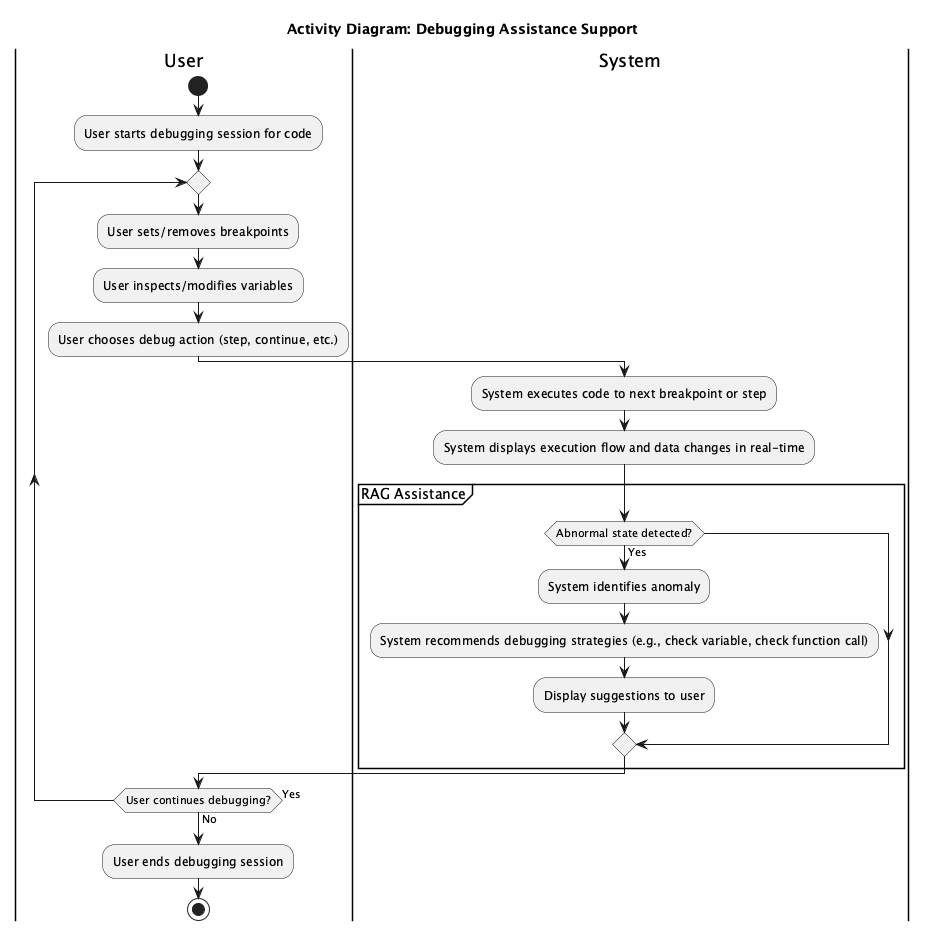

The diagram above was rendered by PlantUML. Its source (embedded in the PNG):
@startuml
title Activity Diagram: Debugging Assistance Support

|User|
start
:User starts debugging session for code;
repeat
  :User sets/removes breakpoints;
  :User inspects/modifies variables;
  :User chooses debug action (step, continue, etc.);
  
  |System|
  :System executes code to next breakpoint or step;
  :System displays execution flow and data changes in real-time;
  partition RAG Assistance {
    if (Abnormal state detected?) then (Yes)
        :System identifies anomaly;
        :System recommends debugging strategies (e.g., check variable, check function call);
        :Display suggestions to user;
    endif
  }
  
  |User|
repeat while (User continues debugging?) is (Yes) not (No)
:User ends debugging session;
stop

@enduml